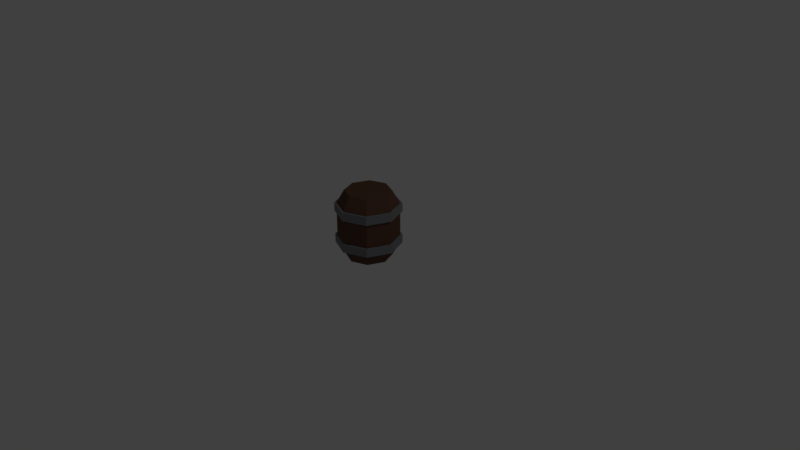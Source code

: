 # Source: Barrel_1x1x1.blend  (saved by Blender 2.79.0; exported with 4.5.12 LTS)
import bpy
from mathutils import Matrix  # noqa: F401  (used for matrix-valued properties, if any)

bpy.ops.wm.read_factory_settings(use_empty=True)
scene = bpy.context.scene
scene.name = 'Scene'

# ---- collections
col_collection_1 = bpy.data.collections.new('Collection 1'); scene.collection.children.link(col_collection_1)

# ---- materials (node trees are filled in below, after node groups)
mat_wood = bpy.data.materials.new('Wood')
mat_wood.alpha_threshold = 0.0
mat_wood.use_transparent_shadow = False
mat_wood.diffuse_color = (0.1282, 0.06695, 0.04347, 1.0)
mat_wood.roughness = 0.5
mat_wood.specular_intensity = 0.0
mat_metal = bpy.data.materials.new('Metal')
mat_metal.alpha_threshold = 0.0
mat_metal.use_transparent_shadow = False
mat_metal.diffuse_color = (0.2204, 0.2251, 0.2395, 1.0)
mat_metal.roughness = 0.5
mat_metal.specular_intensity = 0.65

# ---- material node trees

# ---- world
world_world = bpy.data.worlds.new('World'); scene.world = world_world
world_world.color = (0.05088, 0.05088, 0.05088)
world_world.use_sun_shadow = False
world_world.sun_shadow_jitter_overblur = 0.0
world_world.cycles.sampling_method = 'MANUAL'

# ---- cameras
cam_camera = bpy.data.cameras.new('Camera')
cam_camera.clip_end = 100.0
cam_camera.lens = 35.0
cam_camera.sensor_width = 32.0
cam_camera.sensor_height = 18.0
cam_camera.ortho_scale = 7.314
cam_camera.dof.focus_distance = 0.0
cam_camera.dof.aperture_fstop = 128.0

# ---- lights
light_lamp = bpy.data.lights.new('Lamp', 'POINT')
light_lamp.transmission_factor = 0.0
light_lamp.cutoff_distance = 30.0
light_lamp.energy = 100.0
light_lamp.shadow_buffer_clip_start = 1.001
light_lamp.shadow_soft_size = 0.1
light_lamp.shadow_maximum_resolution = 0.006
light_lamp.use_absolute_resolution = True

# ---- meshes
me_barrel_1x1x1_b = bpy.data.meshes.new('Barrel_1x1x1_B')
me_barrel_1x1x1_b.from_pydata([(-2.682e-07, 0.2571, 0.0), (0.1818, 0.1818, 0.0), (0.2571, 2.98e-08, 0.0), (0.1818, -0.1818, 0.0), (-2.98e-07, -0.2571, 0.0), (-0.1818, -0.1818, 0.0), (-0.2571, 2.98e-08, 0.0), (-0.1818, 0.1818, 0.0), (-2.682e-07, 0.3429, 0.1556), (-2.682e-07, 0.3429, 0.6444), (0.2424, 0.2424, 0.6444), (0.2424, 0.2424, 0.1556), (0.3429, 2.98e-08, 0.6444), (0.3429, 2.98e-08, 0.1556), (0.2424, -0.2424, 0.6444), (0.2424, -0.2424, 0.1556), (-2.98e-07, -0.3429, 0.6444), (-2.98e-07, -0.3429, 0.1556), (-0.2424, -0.2424, 0.6444), (-0.2424, -0.2424, 0.1556), (-0.3429, 2.98e-08, 0.6444), (-0.3429, 2.98e-08, 0.1556), (-0.2424, 0.2424, 0.6444), (-0.2424, 0.2424, 0.1556), (0.1818, 0.1818, 0.8), (-2.682e-07, 0.2571, 0.8), (0.2571, 2.98e-08, 0.8), (0.1818, -0.1818, 0.8), (-2.98e-07, -0.2571, 0.8), (-0.1818, -0.1818, 0.8), (-0.2571, 2.98e-08, 0.8), (-0.1818, 0.1818, 0.8), (-2.682e-07, 0.3429, 0.2556), (-2.682e-07, 0.3429, 0.5444), (0.2424, 0.2424, 0.5444), (0.2424, 0.2424, 0.2556), (0.3429, 2.98e-08, 0.5444), (0.3429, 2.98e-08, 0.2556), (0.2424, -0.2424, 0.5444), (0.2424, -0.2424, 0.2556), (-2.98e-07, -0.3429, 0.5444), (-2.98e-07, -0.3429, 0.2556), (-0.2424, -0.2424, 0.5444), (-0.2424, -0.2424, 0.2556), (-0.3429, 2.98e-08, 0.5444), (-0.3429, 2.98e-08, 0.2556), (-0.2424, 0.2424, 0.5444), (-0.2424, 0.2424, 0.2556), (-2.672e-07, 0.3672, 0.5444), (-2.672e-07, 0.3672, 0.6444), (0.2596, 0.2596, 0.2556), (0.2596, 0.2596, 0.1556), (0.3672, 3.023e-08, 0.2556), (0.3672, 3.023e-08, 0.1556), (0.2596, -0.2596, 0.2556), (0.2596, -0.2596, 0.1556), (-2.991e-07, -0.3672, 0.2556), (-2.991e-07, -0.3672, 0.1556), (-0.2596, -0.2596, 0.2556), (-0.2596, -0.2596, 0.1556), (-0.3672, 3.023e-08, 0.2556), (-0.3672, 3.023e-08, 0.1556), (-0.2596, 0.2596, 0.2556), (-0.2596, 0.2596, 0.1556), (-2.672e-07, 0.3672, 0.1556), (-0.2596, 0.2596, 0.6444), (-0.3672, 3.023e-08, 0.6444), (-0.2596, -0.2596, 0.6444), (-2.991e-07, -0.3672, 0.6444), (0.2596, -0.2596, 0.6444), (0.3672, 3.023e-08, 0.6444), (0.2596, 0.2596, 0.6444), (-2.672e-07, 0.3672, 0.2556), (0.2596, 0.2596, 0.5444), (0.3672, 3.023e-08, 0.5444), (0.2596, -0.2596, 0.5444), (-2.991e-07, -0.3672, 0.5444), (-0.2596, -0.2596, 0.5444), (-0.3672, 3.023e-08, 0.5444), (-0.2596, 0.2596, 0.5444)], [], [(9, 25, 24, 10), (10, 24, 26, 12), (12, 26, 27, 14), (14, 27, 28, 16), (16, 28, 29, 18), (18, 29, 30, 20), (20, 30, 31, 22), (22, 31, 25, 9), (0, 1, 2, 3, 4, 5, 6, 7), (7, 23, 8, 0), (23, 21, 61, 63), (6, 21, 23, 7), (38, 36, 74, 75), (5, 19, 21, 6), (9, 10, 71, 49), (4, 17, 19, 5), (22, 9, 49, 65), (3, 15, 17, 4), (37, 39, 54, 52), (2, 13, 15, 3), (11, 8, 64, 51), (1, 11, 13, 2), (8, 23, 63, 64), (0, 8, 11, 1), (36, 34, 73, 74), (24, 25, 31, 30, 29, 28, 27, 26), (10, 12, 70, 71), (32, 33, 34, 35), (35, 37, 52, 50), (35, 34, 36, 37), (13, 11, 51, 53), (37, 36, 38, 39), (33, 46, 79, 48), (39, 38, 40, 41), (34, 33, 48, 73), (41, 40, 42, 43), (12, 14, 69, 70), (43, 42, 44, 45), (47, 32, 72, 62), (45, 44, 46, 47), (32, 35, 50, 72), (47, 46, 33, 32), (79, 65, 49, 48), (78, 66, 65, 79), (77, 67, 66, 78), (76, 68, 67, 77), (75, 69, 68, 76), (74, 70, 69, 75), (73, 71, 70, 74), (48, 49, 71, 73), (64, 72, 50, 51), (51, 50, 52, 53), (53, 52, 54, 55), (55, 54, 56, 57), (57, 56, 58, 59), (59, 58, 60, 61), (61, 60, 62, 63), (63, 62, 72, 64), (39, 41, 56, 54), (20, 22, 65, 66), (40, 38, 75, 76), (21, 19, 59, 61), (41, 43, 58, 56), (18, 20, 66, 67), (42, 40, 76, 77), (19, 17, 57, 59), (43, 45, 60, 58), (16, 18, 67, 68), (44, 42, 77, 78), (17, 15, 55, 57), (45, 47, 62, 60), (14, 16, 68, 69), (46, 44, 78, 79), (15, 13, 53, 55)])
me_barrel_1x1x1_b.polygons.foreach_set('material_index', [0, 0, 0, 0, 0, 0, 0, 0, 0, 0, 1, 0, 1, 0, 1, 0, 1, 0, 1, 0, 1, 0, 1, 0, 1, 0, 1, 0, 1, 0, 1, 0, 1, 0, 1, 0, 1, 0, 1, 0, 1, 0, 1, 1, 1, 1, 1, 1, 1, 1, 1, 1, 1, 1, 1, 1, 1, 1, 1, 1, 1, 1, 1, 1, 1, 1, 1, 1, 1, 1, 1, 1, 1, 1])
me_barrel_1x1x1_b.materials.append(mat_wood)
me_barrel_1x1x1_b.materials.append(mat_metal)
me_barrel_1x1x1_b.use_remesh_preserve_volume = False
me_barrel_1x1x1_b.use_remesh_preserve_attributes = False
me_barrel_1x1x1_b.use_mirror_vertex_groups = False
me_barrel_1x1x1_b.update()

# ---- objects
ob_lamp = bpy.data.objects.new('Lamp', light_lamp)
ob_camera = bpy.data.objects.new('Camera', cam_camera)
ob_barrel_1x1x1 = bpy.data.objects.new('Barrel_1x1x1', me_barrel_1x1x1_b)

# ---- transforms, parenting, visibility, modifiers, constraints
ob_lamp.location = (4.076, 1.005, 5.904)
ob_lamp.rotation_euler = (0.6503, 0.05522, 1.866)
ob_lamp.lock_rotations_4d = False
ob_lamp.empty_display_type = 'ARROWS'
ob_lamp.color = (0.0, 0.0, 0.0, 0.0)
ob_lamp.lineart.crease_threshold = 0.0
ob_camera.location = (7.481, -6.508, 5.344)
ob_camera.rotation_euler = (1.109, 0.0, 0.8149)
ob_camera.lock_rotations_4d = False
ob_camera.empty_display_type = 'ARROWS'
ob_camera.color = (0.0, 0.0, 0.0, 0.0)
ob_camera.display_type = 'WIRE'
ob_camera.lineart.crease_threshold = 0.0
ob_barrel_1x1x1.location = (0.0, 0.0, 0.0)
ob_barrel_1x1x1.scale = (1.167, 1.167, 1.125)
ob_barrel_1x1x1.lineart.crease_threshold = 0.0

# ---- collection membership
col_collection_1.objects.link(ob_lamp)
col_collection_1.objects.link(ob_camera)
col_collection_1.objects.link(ob_barrel_1x1x1)

# ---- scene / render settings (as saved in the file)
scene.camera = ob_camera
scene.frame_start = 1; scene.frame_end = 250; scene.frame_set(1)
scene.render.engine = 'BLENDER_EEVEE_NEXT'
scene.render.resolution_percentage = 50
scene.render.dither_intensity = 0.0
scene.cycles.use_denoising = False
scene.cycles.samples = 128
scene.cycles.sampling_pattern = 'TABULATED_SOBOL'
scene.cycles.use_adaptive_sampling = False
scene.cycles.use_light_tree = False
scene.cycles.blur_glossy = 0.0
scene.cycles.sample_clamp_indirect = 0.0
scene.view_settings.view_transform = 'Standard'
bpy.context.view_layer.update()
